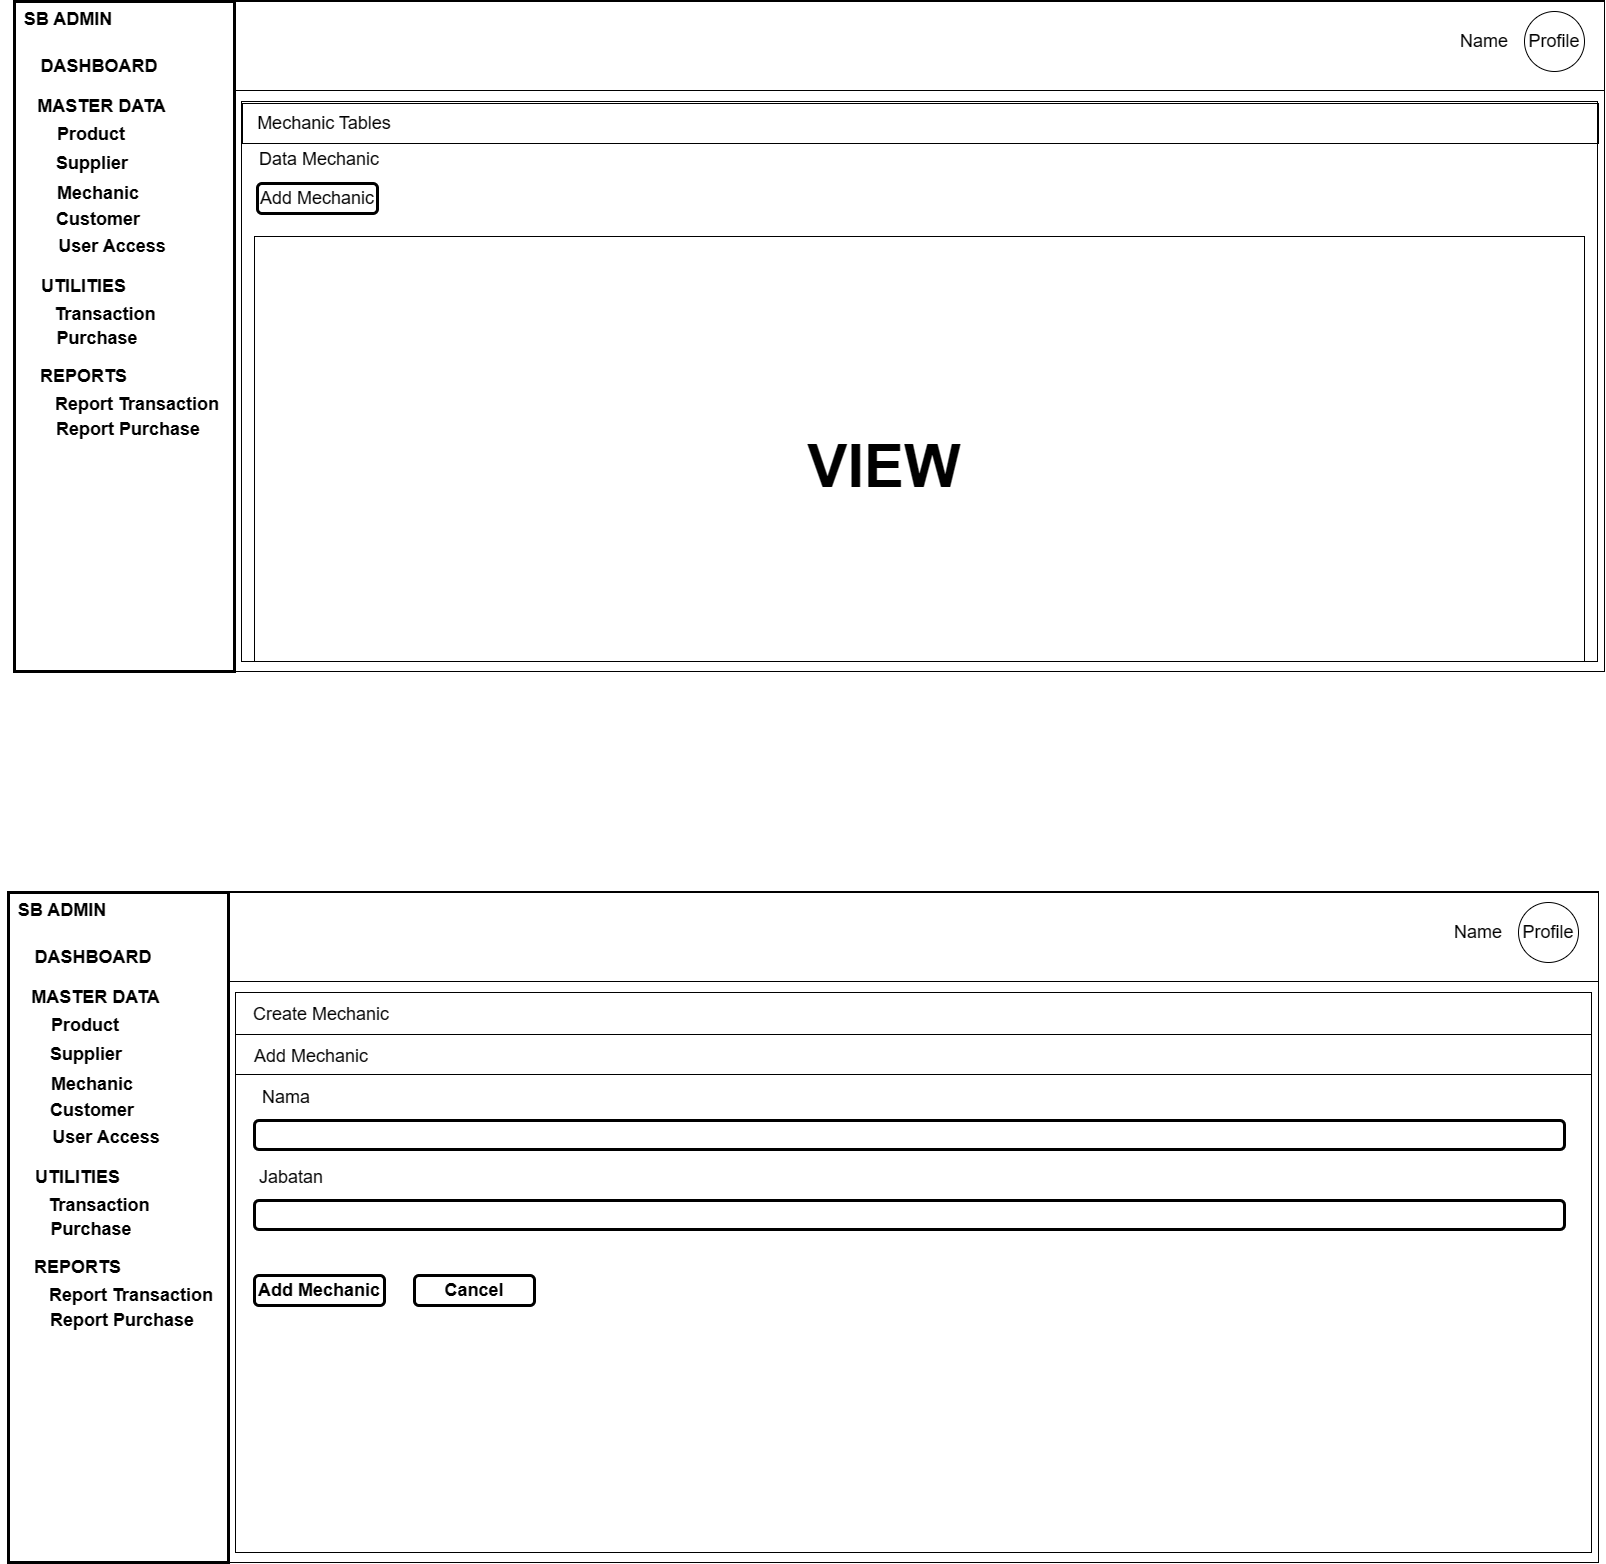

The diagram above was exported from draw.io. Its source (the exported page's mxGraphModel, read from the mxfile embedded in the PNG):
<mxGraphModel dx="1720" dy="888" grid="1" gridSize="10" guides="1" tooltips="1" connect="1" arrows="1" fold="1" page="1" pageScale="1" pageWidth="850" pageHeight="1100" math="0" shadow="0">
  <root>
    <mxCell id="L6xrJbzPmKiRNZ-Gn6Y5-0" />
    <mxCell id="L6xrJbzPmKiRNZ-Gn6Y5-1" parent="L6xrJbzPmKiRNZ-Gn6Y5-0" />
    <mxCell id="L6xrJbzPmKiRNZ-Gn6Y5-2" value="" style="rounded=0;whiteSpace=wrap;html=1;fontSize=18;" vertex="1" parent="L6xrJbzPmKiRNZ-Gn6Y5-1">
      <mxGeometry x="20" y="10" width="1590" height="670" as="geometry" />
    </mxCell>
    <mxCell id="L6xrJbzPmKiRNZ-Gn6Y5-3" value="SB ADMIN" style="text;html=1;strokeColor=none;fillColor=none;align=center;verticalAlign=middle;whiteSpace=wrap;rounded=0;fontSize=18;fontStyle=1" vertex="1" parent="L6xrJbzPmKiRNZ-Gn6Y5-1">
      <mxGeometry x="14" y="13" width="120" height="30" as="geometry" />
    </mxCell>
    <mxCell id="L6xrJbzPmKiRNZ-Gn6Y5-4" value="MASTER DATA" style="text;html=1;strokeColor=none;fillColor=none;align=center;verticalAlign=middle;whiteSpace=wrap;rounded=0;fontSize=18;fontStyle=1" vertex="1" parent="L6xrJbzPmKiRNZ-Gn6Y5-1">
      <mxGeometry x="30" y="100" width="155" height="30" as="geometry" />
    </mxCell>
    <mxCell id="L6xrJbzPmKiRNZ-Gn6Y5-5" value="DASHBOARD" style="text;html=1;strokeColor=none;fillColor=none;align=center;verticalAlign=middle;whiteSpace=wrap;rounded=0;fontSize=18;fontStyle=1" vertex="1" parent="L6xrJbzPmKiRNZ-Gn6Y5-1">
      <mxGeometry x="50" y="60" width="110" height="30" as="geometry" />
    </mxCell>
    <mxCell id="L6xrJbzPmKiRNZ-Gn6Y5-6" value="Product" style="text;html=1;strokeColor=none;fillColor=none;align=center;verticalAlign=middle;whiteSpace=wrap;rounded=0;fontSize=18;fontStyle=1" vertex="1" parent="L6xrJbzPmKiRNZ-Gn6Y5-1">
      <mxGeometry x="62" y="133" width="70" height="20" as="geometry" />
    </mxCell>
    <mxCell id="L6xrJbzPmKiRNZ-Gn6Y5-7" value="Supplier" style="text;html=1;strokeColor=none;fillColor=none;align=center;verticalAlign=middle;whiteSpace=wrap;rounded=0;fontSize=18;fontStyle=1" vertex="1" parent="L6xrJbzPmKiRNZ-Gn6Y5-1">
      <mxGeometry x="63" y="162" width="70" height="20" as="geometry" />
    </mxCell>
    <mxCell id="L6xrJbzPmKiRNZ-Gn6Y5-8" value="Mechanic" style="text;html=1;strokeColor=none;fillColor=none;align=center;verticalAlign=middle;whiteSpace=wrap;rounded=0;fontSize=18;fontStyle=1" vertex="1" parent="L6xrJbzPmKiRNZ-Gn6Y5-1">
      <mxGeometry x="69" y="192" width="70" height="20" as="geometry" />
    </mxCell>
    <mxCell id="L6xrJbzPmKiRNZ-Gn6Y5-9" value="Customer" style="text;html=1;strokeColor=none;fillColor=none;align=center;verticalAlign=middle;whiteSpace=wrap;rounded=0;fontSize=18;fontStyle=1" vertex="1" parent="L6xrJbzPmKiRNZ-Gn6Y5-1">
      <mxGeometry x="69" y="218" width="70" height="20" as="geometry" />
    </mxCell>
    <mxCell id="L6xrJbzPmKiRNZ-Gn6Y5-10" value="User Access" style="text;html=1;strokeColor=none;fillColor=none;align=center;verticalAlign=middle;whiteSpace=wrap;rounded=0;fontSize=18;fontStyle=1" vertex="1" parent="L6xrJbzPmKiRNZ-Gn6Y5-1">
      <mxGeometry x="58" y="245" width="120" height="20" as="geometry" />
    </mxCell>
    <mxCell id="L6xrJbzPmKiRNZ-Gn6Y5-11" value="UTILITIES" style="text;html=1;strokeColor=none;fillColor=none;align=center;verticalAlign=middle;whiteSpace=wrap;rounded=0;fontSize=18;fontStyle=1" vertex="1" parent="L6xrJbzPmKiRNZ-Gn6Y5-1">
      <mxGeometry x="12" y="280" width="155" height="30" as="geometry" />
    </mxCell>
    <mxCell id="L6xrJbzPmKiRNZ-Gn6Y5-12" value="Transaction" style="text;html=1;strokeColor=none;fillColor=none;align=center;verticalAlign=middle;whiteSpace=wrap;rounded=0;fontSize=18;fontStyle=1" vertex="1" parent="L6xrJbzPmKiRNZ-Gn6Y5-1">
      <mxGeometry x="76" y="313" width="70" height="20" as="geometry" />
    </mxCell>
    <mxCell id="L6xrJbzPmKiRNZ-Gn6Y5-13" value="Purchase" style="text;html=1;strokeColor=none;fillColor=none;align=center;verticalAlign=middle;whiteSpace=wrap;rounded=0;fontSize=18;fontStyle=1" vertex="1" parent="L6xrJbzPmKiRNZ-Gn6Y5-1">
      <mxGeometry x="68" y="337" width="70" height="20" as="geometry" />
    </mxCell>
    <mxCell id="L6xrJbzPmKiRNZ-Gn6Y5-14" value="REPORTS" style="text;html=1;strokeColor=none;fillColor=none;align=center;verticalAlign=middle;whiteSpace=wrap;rounded=0;fontSize=18;fontStyle=1" vertex="1" parent="L6xrJbzPmKiRNZ-Gn6Y5-1">
      <mxGeometry x="12" y="370" width="155" height="30" as="geometry" />
    </mxCell>
    <mxCell id="L6xrJbzPmKiRNZ-Gn6Y5-15" value="Report Transaction" style="text;html=1;strokeColor=none;fillColor=none;align=center;verticalAlign=middle;whiteSpace=wrap;rounded=0;fontSize=18;fontStyle=1" vertex="1" parent="L6xrJbzPmKiRNZ-Gn6Y5-1">
      <mxGeometry x="50" y="403" width="186" height="20" as="geometry" />
    </mxCell>
    <mxCell id="L6xrJbzPmKiRNZ-Gn6Y5-16" value="Report Purchase" style="text;html=1;strokeColor=none;fillColor=none;align=center;verticalAlign=middle;whiteSpace=wrap;rounded=0;fontSize=18;fontStyle=1" vertex="1" parent="L6xrJbzPmKiRNZ-Gn6Y5-1">
      <mxGeometry x="41" y="428" width="186" height="20" as="geometry" />
    </mxCell>
    <mxCell id="L6xrJbzPmKiRNZ-Gn6Y5-17" value="" style="rounded=0;whiteSpace=wrap;html=1;fontSize=18;fillColor=none;strokeWidth=3;" vertex="1" parent="L6xrJbzPmKiRNZ-Gn6Y5-1">
      <mxGeometry x="20" y="10" width="220" height="670" as="geometry" />
    </mxCell>
    <mxCell id="L6xrJbzPmKiRNZ-Gn6Y5-18" value="Profile" style="ellipse;whiteSpace=wrap;html=1;aspect=fixed;fontSize=18;fillColor=none;" vertex="1" parent="L6xrJbzPmKiRNZ-Gn6Y5-1">
      <mxGeometry x="1530" y="20" width="60" height="60" as="geometry" />
    </mxCell>
    <mxCell id="L6xrJbzPmKiRNZ-Gn6Y5-19" value="Name" style="text;html=1;strokeColor=none;fillColor=none;align=center;verticalAlign=middle;whiteSpace=wrap;rounded=0;fontSize=18;" vertex="1" parent="L6xrJbzPmKiRNZ-Gn6Y5-1">
      <mxGeometry x="1460" y="35" width="60" height="30" as="geometry" />
    </mxCell>
    <mxCell id="L6xrJbzPmKiRNZ-Gn6Y5-20" value="" style="rounded=0;whiteSpace=wrap;html=1;fontSize=18;fillColor=none;" vertex="1" parent="L6xrJbzPmKiRNZ-Gn6Y5-1">
      <mxGeometry x="240" y="9" width="1370" height="90" as="geometry" />
    </mxCell>
    <mxCell id="L6xrJbzPmKiRNZ-Gn6Y5-21" value="" style="rounded=0;whiteSpace=wrap;html=1;fontSize=18;fillColor=none;" vertex="1" parent="L6xrJbzPmKiRNZ-Gn6Y5-1">
      <mxGeometry x="247" y="110" width="1356" height="560" as="geometry" />
    </mxCell>
    <mxCell id="L6xrJbzPmKiRNZ-Gn6Y5-22" value="" style="rounded=0;whiteSpace=wrap;html=1;fontSize=18;fillColor=none;" vertex="1" parent="L6xrJbzPmKiRNZ-Gn6Y5-1">
      <mxGeometry x="248" y="112" width="1356" height="40" as="geometry" />
    </mxCell>
    <mxCell id="L6xrJbzPmKiRNZ-Gn6Y5-23" value="Mechanic Tables" style="text;html=1;strokeColor=none;fillColor=none;align=center;verticalAlign=middle;whiteSpace=wrap;rounded=0;fontSize=18;" vertex="1" parent="L6xrJbzPmKiRNZ-Gn6Y5-1">
      <mxGeometry x="260" y="117" width="140" height="30" as="geometry" />
    </mxCell>
    <mxCell id="L6xrJbzPmKiRNZ-Gn6Y5-24" value="Add Mechanic" style="rounded=1;whiteSpace=wrap;html=1;strokeWidth=3;fontSize=18;" vertex="1" parent="L6xrJbzPmKiRNZ-Gn6Y5-1">
      <mxGeometry x="263" y="192" width="120" height="30" as="geometry" />
    </mxCell>
    <mxCell id="L6xrJbzPmKiRNZ-Gn6Y5-25" value="" style="rounded=0;whiteSpace=wrap;html=1;fontSize=18;fillColor=none;" vertex="1" parent="L6xrJbzPmKiRNZ-Gn6Y5-1">
      <mxGeometry x="260" y="245" width="1330" height="425" as="geometry" />
    </mxCell>
    <mxCell id="L6xrJbzPmKiRNZ-Gn6Y5-26" value="&lt;b&gt;&lt;font style=&quot;font-size: 60px;&quot;&gt;VIEW&lt;/font&gt;&lt;/b&gt;" style="text;html=1;strokeColor=none;fillColor=none;align=center;verticalAlign=middle;whiteSpace=wrap;rounded=0;fontSize=18;" vertex="1" parent="L6xrJbzPmKiRNZ-Gn6Y5-1">
      <mxGeometry x="860" y="460" width="60" height="30" as="geometry" />
    </mxCell>
    <mxCell id="L6xrJbzPmKiRNZ-Gn6Y5-27" value="" style="rounded=0;whiteSpace=wrap;html=1;fontSize=18;" vertex="1" parent="L6xrJbzPmKiRNZ-Gn6Y5-1">
      <mxGeometry x="14" y="901" width="1590" height="670" as="geometry" />
    </mxCell>
    <mxCell id="L6xrJbzPmKiRNZ-Gn6Y5-28" value="SB ADMIN" style="text;html=1;strokeColor=none;fillColor=none;align=center;verticalAlign=middle;whiteSpace=wrap;rounded=0;fontSize=18;fontStyle=1" vertex="1" parent="L6xrJbzPmKiRNZ-Gn6Y5-1">
      <mxGeometry x="8" y="904" width="120" height="30" as="geometry" />
    </mxCell>
    <mxCell id="L6xrJbzPmKiRNZ-Gn6Y5-29" value="MASTER DATA" style="text;html=1;strokeColor=none;fillColor=none;align=center;verticalAlign=middle;whiteSpace=wrap;rounded=0;fontSize=18;fontStyle=1" vertex="1" parent="L6xrJbzPmKiRNZ-Gn6Y5-1">
      <mxGeometry x="24" y="991" width="155" height="30" as="geometry" />
    </mxCell>
    <mxCell id="L6xrJbzPmKiRNZ-Gn6Y5-30" value="DASHBOARD" style="text;html=1;strokeColor=none;fillColor=none;align=center;verticalAlign=middle;whiteSpace=wrap;rounded=0;fontSize=18;fontStyle=1" vertex="1" parent="L6xrJbzPmKiRNZ-Gn6Y5-1">
      <mxGeometry x="44" y="951" width="110" height="30" as="geometry" />
    </mxCell>
    <mxCell id="L6xrJbzPmKiRNZ-Gn6Y5-31" value="Product" style="text;html=1;strokeColor=none;fillColor=none;align=center;verticalAlign=middle;whiteSpace=wrap;rounded=0;fontSize=18;fontStyle=1" vertex="1" parent="L6xrJbzPmKiRNZ-Gn6Y5-1">
      <mxGeometry x="56" y="1024" width="70" height="20" as="geometry" />
    </mxCell>
    <mxCell id="L6xrJbzPmKiRNZ-Gn6Y5-32" value="Supplier" style="text;html=1;strokeColor=none;fillColor=none;align=center;verticalAlign=middle;whiteSpace=wrap;rounded=0;fontSize=18;fontStyle=1" vertex="1" parent="L6xrJbzPmKiRNZ-Gn6Y5-1">
      <mxGeometry x="57" y="1053" width="70" height="20" as="geometry" />
    </mxCell>
    <mxCell id="L6xrJbzPmKiRNZ-Gn6Y5-33" value="Mechanic" style="text;html=1;strokeColor=none;fillColor=none;align=center;verticalAlign=middle;whiteSpace=wrap;rounded=0;fontSize=18;fontStyle=1" vertex="1" parent="L6xrJbzPmKiRNZ-Gn6Y5-1">
      <mxGeometry x="63" y="1083" width="70" height="20" as="geometry" />
    </mxCell>
    <mxCell id="L6xrJbzPmKiRNZ-Gn6Y5-34" value="Customer" style="text;html=1;strokeColor=none;fillColor=none;align=center;verticalAlign=middle;whiteSpace=wrap;rounded=0;fontSize=18;fontStyle=1" vertex="1" parent="L6xrJbzPmKiRNZ-Gn6Y5-1">
      <mxGeometry x="63" y="1109" width="70" height="20" as="geometry" />
    </mxCell>
    <mxCell id="L6xrJbzPmKiRNZ-Gn6Y5-35" value="User Access" style="text;html=1;strokeColor=none;fillColor=none;align=center;verticalAlign=middle;whiteSpace=wrap;rounded=0;fontSize=18;fontStyle=1" vertex="1" parent="L6xrJbzPmKiRNZ-Gn6Y5-1">
      <mxGeometry x="52" y="1136" width="120" height="20" as="geometry" />
    </mxCell>
    <mxCell id="L6xrJbzPmKiRNZ-Gn6Y5-36" value="UTILITIES" style="text;html=1;strokeColor=none;fillColor=none;align=center;verticalAlign=middle;whiteSpace=wrap;rounded=0;fontSize=18;fontStyle=1" vertex="1" parent="L6xrJbzPmKiRNZ-Gn6Y5-1">
      <mxGeometry x="6" y="1171" width="155" height="30" as="geometry" />
    </mxCell>
    <mxCell id="L6xrJbzPmKiRNZ-Gn6Y5-37" value="Transaction" style="text;html=1;strokeColor=none;fillColor=none;align=center;verticalAlign=middle;whiteSpace=wrap;rounded=0;fontSize=18;fontStyle=1" vertex="1" parent="L6xrJbzPmKiRNZ-Gn6Y5-1">
      <mxGeometry x="70" y="1204" width="70" height="20" as="geometry" />
    </mxCell>
    <mxCell id="L6xrJbzPmKiRNZ-Gn6Y5-38" value="Purchase" style="text;html=1;strokeColor=none;fillColor=none;align=center;verticalAlign=middle;whiteSpace=wrap;rounded=0;fontSize=18;fontStyle=1" vertex="1" parent="L6xrJbzPmKiRNZ-Gn6Y5-1">
      <mxGeometry x="62" y="1228" width="70" height="20" as="geometry" />
    </mxCell>
    <mxCell id="L6xrJbzPmKiRNZ-Gn6Y5-39" value="REPORTS" style="text;html=1;strokeColor=none;fillColor=none;align=center;verticalAlign=middle;whiteSpace=wrap;rounded=0;fontSize=18;fontStyle=1" vertex="1" parent="L6xrJbzPmKiRNZ-Gn6Y5-1">
      <mxGeometry x="6" y="1261" width="155" height="30" as="geometry" />
    </mxCell>
    <mxCell id="L6xrJbzPmKiRNZ-Gn6Y5-40" value="Report Transaction" style="text;html=1;strokeColor=none;fillColor=none;align=center;verticalAlign=middle;whiteSpace=wrap;rounded=0;fontSize=18;fontStyle=1" vertex="1" parent="L6xrJbzPmKiRNZ-Gn6Y5-1">
      <mxGeometry x="44" y="1294" width="186" height="20" as="geometry" />
    </mxCell>
    <mxCell id="L6xrJbzPmKiRNZ-Gn6Y5-41" value="Report Purchase" style="text;html=1;strokeColor=none;fillColor=none;align=center;verticalAlign=middle;whiteSpace=wrap;rounded=0;fontSize=18;fontStyle=1" vertex="1" parent="L6xrJbzPmKiRNZ-Gn6Y5-1">
      <mxGeometry x="35" y="1319" width="186" height="20" as="geometry" />
    </mxCell>
    <mxCell id="L6xrJbzPmKiRNZ-Gn6Y5-42" value="" style="rounded=0;whiteSpace=wrap;html=1;fontSize=18;fillColor=none;strokeWidth=3;" vertex="1" parent="L6xrJbzPmKiRNZ-Gn6Y5-1">
      <mxGeometry x="14" y="901" width="220" height="670" as="geometry" />
    </mxCell>
    <mxCell id="L6xrJbzPmKiRNZ-Gn6Y5-43" value="Profile" style="ellipse;whiteSpace=wrap;html=1;aspect=fixed;fontSize=18;fillColor=none;" vertex="1" parent="L6xrJbzPmKiRNZ-Gn6Y5-1">
      <mxGeometry x="1524" y="911" width="60" height="60" as="geometry" />
    </mxCell>
    <mxCell id="L6xrJbzPmKiRNZ-Gn6Y5-44" value="Name" style="text;html=1;strokeColor=none;fillColor=none;align=center;verticalAlign=middle;whiteSpace=wrap;rounded=0;fontSize=18;" vertex="1" parent="L6xrJbzPmKiRNZ-Gn6Y5-1">
      <mxGeometry x="1454" y="926" width="60" height="30" as="geometry" />
    </mxCell>
    <mxCell id="L6xrJbzPmKiRNZ-Gn6Y5-45" value="" style="rounded=0;whiteSpace=wrap;html=1;fontSize=18;fillColor=none;" vertex="1" parent="L6xrJbzPmKiRNZ-Gn6Y5-1">
      <mxGeometry x="234" y="900" width="1370" height="90" as="geometry" />
    </mxCell>
    <mxCell id="L6xrJbzPmKiRNZ-Gn6Y5-46" value="" style="rounded=0;whiteSpace=wrap;html=1;fontSize=18;fillColor=none;" vertex="1" parent="L6xrJbzPmKiRNZ-Gn6Y5-1">
      <mxGeometry x="241" y="1001" width="1356" height="560" as="geometry" />
    </mxCell>
    <mxCell id="L6xrJbzPmKiRNZ-Gn6Y5-47" value="" style="rounded=0;whiteSpace=wrap;html=1;fontSize=18;fillColor=none;" vertex="1" parent="L6xrJbzPmKiRNZ-Gn6Y5-1">
      <mxGeometry x="241" y="1043" width="1356" height="40" as="geometry" />
    </mxCell>
    <mxCell id="L6xrJbzPmKiRNZ-Gn6Y5-48" value="Create Mechanic" style="text;html=1;strokeColor=none;fillColor=none;align=center;verticalAlign=middle;whiteSpace=wrap;rounded=0;fontSize=18;" vertex="1" parent="L6xrJbzPmKiRNZ-Gn6Y5-1">
      <mxGeometry x="254" y="1008" width="146" height="30" as="geometry" />
    </mxCell>
    <mxCell id="L6xrJbzPmKiRNZ-Gn6Y5-49" value="Add Mechanic" style="text;html=1;strokeColor=none;fillColor=none;align=center;verticalAlign=middle;whiteSpace=wrap;rounded=0;fontSize=18;" vertex="1" parent="L6xrJbzPmKiRNZ-Gn6Y5-1">
      <mxGeometry x="254" y="1050" width="126" height="30" as="geometry" />
    </mxCell>
    <mxCell id="L6xrJbzPmKiRNZ-Gn6Y5-50" value="" style="rounded=1;whiteSpace=wrap;html=1;strokeWidth=3;fontSize=60;" vertex="1" parent="L6xrJbzPmKiRNZ-Gn6Y5-1">
      <mxGeometry x="260" y="1129" width="1310" height="29" as="geometry" />
    </mxCell>
    <mxCell id="L6xrJbzPmKiRNZ-Gn6Y5-51" value="Nama" style="text;html=1;strokeColor=none;fillColor=none;align=center;verticalAlign=middle;whiteSpace=wrap;rounded=0;fontSize=18;" vertex="1" parent="L6xrJbzPmKiRNZ-Gn6Y5-1">
      <mxGeometry x="254" y="1091" width="76" height="30" as="geometry" />
    </mxCell>
    <mxCell id="L6xrJbzPmKiRNZ-Gn6Y5-52" value="" style="rounded=1;whiteSpace=wrap;html=1;strokeWidth=3;fontSize=60;" vertex="1" parent="L6xrJbzPmKiRNZ-Gn6Y5-1">
      <mxGeometry x="260" y="1209" width="1310" height="29" as="geometry" />
    </mxCell>
    <mxCell id="L6xrJbzPmKiRNZ-Gn6Y5-53" value="Jabatan" style="text;html=1;strokeColor=none;fillColor=none;align=center;verticalAlign=middle;whiteSpace=wrap;rounded=0;fontSize=18;" vertex="1" parent="L6xrJbzPmKiRNZ-Gn6Y5-1">
      <mxGeometry x="254" y="1171" width="86" height="30" as="geometry" />
    </mxCell>
    <mxCell id="L6xrJbzPmKiRNZ-Gn6Y5-56" value="Add Mechanic" style="rounded=1;whiteSpace=wrap;html=1;strokeWidth=3;fontSize=18;fontStyle=1" vertex="1" parent="L6xrJbzPmKiRNZ-Gn6Y5-1">
      <mxGeometry x="260" y="1284" width="130" height="30" as="geometry" />
    </mxCell>
    <mxCell id="L6xrJbzPmKiRNZ-Gn6Y5-57" value="Cancel" style="rounded=1;whiteSpace=wrap;html=1;strokeWidth=3;fontSize=18;fontStyle=1" vertex="1" parent="L6xrJbzPmKiRNZ-Gn6Y5-1">
      <mxGeometry x="420" y="1284" width="120" height="30" as="geometry" />
    </mxCell>
    <mxCell id="L6xrJbzPmKiRNZ-Gn6Y5-58" value="Data Mechanic" style="text;html=1;strokeColor=none;fillColor=none;align=center;verticalAlign=middle;whiteSpace=wrap;rounded=0;fontSize=18;" vertex="1" parent="L6xrJbzPmKiRNZ-Gn6Y5-1">
      <mxGeometry x="260" y="153" width="130" height="30" as="geometry" />
    </mxCell>
  </root>
</mxGraphModel>